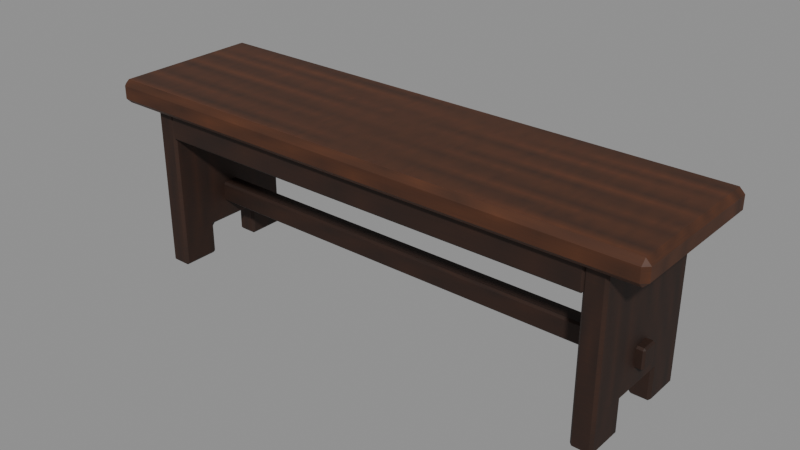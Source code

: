 # Source: bench.blend  (saved by Blender 5.2.45; exported with 4.5.12 LTS)
import bpy
from mathutils import Matrix  # noqa: F401  (used for matrix-valued properties, if any)

bpy.ops.wm.read_factory_settings(use_empty=True)
scene = bpy.context.scene
scene.name = 'Scene'

# ---- images (referenced by path relative to the original .blend; pixels are not part of the script)
import os
ASSET_DIR = os.environ.get("B2B_ASSET_DIR", "")  # directory of the original .blend (textures are referenced by path, not embedded)
HERE = os.path.dirname(os.path.abspath(__file__))  # packed textures are extracted next to this script under _unpacked/

def load_image(name, relpath, width, height, colorspace="sRGB"):
    """Load a texture the original file referenced (path relative to the .blend, or extracted next to this script)."""
    p = next((c for c in (os.path.join(HERE, relpath), os.path.join(ASSET_DIR, relpath)) if relpath and os.path.exists(c)), "")
    if p:
        img = bpy.data.images.load(p, check_existing=True)
        img.name = name
    else:  # same state as the original file: an image datablock whose file is absent (Cycles renders it pink)
        img = bpy.data.images.new(name, width, height)
        img.source = "FILE"
        img.filepath = "//" + (relpath or name)
    img.colorspace_settings.name = colorspace
    return img
img_bench_seat = load_image('bench_seat', '_unpacked/bench_seat.913cf92e.png', 512, 64, 'sRGB')
img_bench_leg = load_image('bench_leg', '_unpacked/bench_leg.d794b857.png', 512, 64, 'sRGB')

# ---- materials (node trees are filled in below, after node groups)
mat_benchseat = bpy.data.materials.new('BenchSeat')
mat_benchseat.diffuse_color = (1.0, 1.0, 1.0, 1.0)
mat_benchleg = bpy.data.materials.new('BenchLeg')
mat_benchleg.diffuse_color = (1.0, 1.0, 1.0, 1.0)

# ---- material node trees
mat_benchseat.use_nodes = True; mat_benchseat.node_tree.nodes.clear()
_N = mat_benchseat.node_tree.nodes; _L = mat_benchseat.node_tree.links
n0 = _N.new('ShaderNodeBsdfPrincipled'); n0.name = 'Principled BSDF'; n0.location = (-200, 100)
n0.inputs[2].default_value = 0.6
n0.inputs[10].default_value = 0.005
n0.inputs[20].default_value = 0.05
n1 = _N.new('ShaderNodeOutputMaterial'); n1.name = 'Material Output'; n1.location = (200, 100)
n2 = _N.new('ShaderNodeTexImage'); n2.name = 'Image Texture'; n2.location = (0, 0)
n2.image = img_bench_seat
_L.new(n0.outputs[0], n1.inputs[0])
_L.new(n2.outputs[0], n0.inputs[0])
n1.is_active_output = True
mat_benchleg.use_nodes = True; mat_benchleg.node_tree.nodes.clear()
_N = mat_benchleg.node_tree.nodes; _L = mat_benchleg.node_tree.links
n0 = _N.new('ShaderNodeBsdfPrincipled'); n0.name = 'Principled BSDF'; n0.location = (-200, 100)
n0.inputs[2].default_value = 0.7
n0.inputs[10].default_value = 0.005
n0.inputs[20].default_value = 0.05
n1 = _N.new('ShaderNodeOutputMaterial'); n1.name = 'Material Output'; n1.location = (200, 100)
n2 = _N.new('ShaderNodeTexImage'); n2.name = 'Image Texture'; n2.location = (0, 0)
n2.image = img_bench_leg
_L.new(n0.outputs[0], n1.inputs[0])
_L.new(n2.outputs[0], n0.inputs[0])
n1.is_active_output = True

# ---- meshes
me_cube = bpy.data.meshes.new('Cube')
me_cube.from_pydata([(-0.422, -0.112, -0.018), (-0.422, -0.12, -0.01), (-0.43, -0.112, -0.01), (-0.422, -0.12, 0.01), (-0.422, -0.112, 0.018), (-0.43, -0.112, 0.01), (-0.422, 0.112, -0.018), (-0.43, 0.112, -0.01), (-0.422, 0.12, -0.01), (-0.422, 0.112, 0.018), (-0.422, 0.12, 0.01), (-0.43, 0.112, 0.01), (0.422, -0.112, -0.018), (0.43, -0.112, -0.01), (0.422, -0.12, -0.01), (0.422, -0.112, 0.018), (0.422, -0.12, 0.01), (0.43, -0.112, 0.01), (0.422, 0.112, -0.018), (0.422, 0.12, -0.01), (0.43, 0.112, -0.01), (0.422, 0.112, 0.018), (0.43, 0.112, 0.01), (0.422, 0.12, 0.01)], [], [(0, 1, 2), (3, 4, 5), (6, 7, 8), (9, 10, 11), (12, 13, 14), (15, 16, 17), (18, 19, 20), (21, 22, 23), (6, 0, 2, 7), (1, 3, 5, 2), (4, 9, 11, 5), (10, 8, 7, 11), (18, 6, 8, 19), (9, 21, 23, 10), (22, 20, 19, 23), (12, 18, 20, 13), (21, 15, 17, 22), (16, 14, 13, 17), (0, 12, 14, 1), (15, 4, 3, 16), (6, 18, 12, 0), (2, 5, 11, 7), (14, 16, 3, 1), (21, 9, 4, 15), (8, 10, 23, 19), (20, 22, 17, 13)])
_uv = me_cube.uv_layers.new(name='UVMap')
_uv.uv.foreach_set('vector', [0.1273, 0.7417, 0.1273, 0.75, 0.125, 0.7417, 0.5694, 0.9977, 0.625, 0.9977, 0.5694, 1.0, 0.1273, 0.5083, 0.125, 0.5083, 0.1273, 0.5, 0.625, 0.2488, 0.5694, 0.2523, 0.5694, 0.2438, 0.3727, 0.7417, 0.4167, 0.7417, 0.4016, 0.7512, 0.6262, 0.747, 0.5694, 0.7523, 0.5694, 0.7437, 0.3727, 0.5083, 0.4016, 0.4988, 0.4167, 0.5083, 0.6262, 0.5057, 0.5694, 0.5083, 0.5694, 0.4983, 0.1273, 0.5083, 0.1273, 0.7417, 0.125, 0.7417, 0.125, 0.5083, 0.4306, 0.0, 0.5694, 0.0, 0.5694, 0.008333, 0.4306, 0.008333, 0.625, 0.008333, 0.625, 0.2488, 0.5694, 0.2438, 0.5694, 0.008333, 0.5694, 0.2523, 0.4306, 0.2523, 0.4306, 0.2417, 0.5694, 0.2438, 0.3727, 0.5083, 0.1273, 0.5083, 0.1273, 0.5, 0.4016, 0.4988, 0.625, 0.2488, 0.6262, 0.5057, 0.5694, 0.4983, 0.5694, 0.2523, 0.5694, 0.5083, 0.4167, 0.5083, 0.4016, 0.4988, 0.5694, 0.4983, 0.3727, 0.7417, 0.3727, 0.5083, 0.4167, 0.5083, 0.4167, 0.7417, 0.6262, 0.5057, 0.6262, 0.747, 0.5694, 0.7437, 0.5694, 0.5083, 0.5694, 0.7523, 0.4016, 0.7512, 0.4167, 0.7417, 0.5694, 0.7437, 0.1273, 0.7417, 0.3727, 0.7417, 0.4016, 0.7512, 0.1273, 0.75, 0.6262, 0.747, 0.625, 0.9977, 0.5694, 0.9977, 0.5694, 0.7523, 0.1273, 0.5083, 0.3727, 0.5083, 0.3727, 0.7417, 0.1273, 0.7417, 0.4306, 0.008333, 0.5694, 0.008333, 0.5694, 0.2438, 0.4306, 0.2417, 0.4016, 0.7512, 0.5694, 0.7523, 0.5694, 0.9977, 0.4306, 0.9977, 0.6262, 0.5057, 0.8727, 0.5083, 0.8727, 0.7417, 0.6262, 0.747, 0.4306, 0.2523, 0.5694, 0.2523, 0.5694, 0.4983, 0.4016, 0.4988, 0.4167, 0.5083, 0.5694, 0.5083, 0.5694, 0.7437, 0.4167, 0.7417])
me_cube.materials.append(mat_benchseat)
me_cube.update()
me_leg_1 = bpy.data.meshes.new('leg-1')
me_leg_1.from_pydata([(-0.372, 0.12, 0.004), (-0.372, 0.116, 0.0), (-0.376, 0.116, 0.004), (-0.372, 0.064, 0.0), (-0.372, 0.06, 0.004), (-0.376, 0.064, 0.004), (-0.372, 0.06, 0.046), (-0.372, 0.056, 0.05), (-0.376, 0.064, 0.054), (-0.372, -0.016, 0.05), (-0.372, -0.02, 0.046), (-0.376, -0.024, 0.054), (-0.372, -0.02, 0.004), (-0.372, -0.024, 0.0), (-0.376, -0.024, 0.004), (-0.372, -0.076, 0.0), (-0.372, -0.08, 0.004), (-0.376, -0.076, 0.004), (-0.372, -0.08, 0.252), (-0.372, -0.076, 0.256), (-0.376, -0.076, 0.252), (-0.372, 0.12, 0.252), (-0.376, 0.116, 0.252), (-0.372, 0.116, 0.256), (-0.348, 0.12, 0.004), (-0.344, 0.116, 0.004), (-0.348, 0.116, 0.0), (-0.348, 0.06, 0.004), (-0.348, 0.064, 0.0), (-0.344, 0.064, 0.004), (-0.348, 0.056, 0.05), (-0.348, 0.06, 0.046), (-0.344, 0.064, 0.054), (-0.348, -0.02, 0.046), (-0.348, -0.016, 0.05), (-0.344, -0.024, 0.054), (-0.348, -0.024, 0.0), (-0.348, -0.02, 0.004), (-0.344, -0.024, 0.004), (-0.348, -0.08, 0.004), (-0.348, -0.076, 0.0), (-0.344, -0.076, 0.004), (-0.348, -0.076, 0.256), (-0.348, -0.08, 0.252), (-0.344, -0.076, 0.252), (-0.348, 0.12, 0.252), (-0.348, 0.116, 0.256), (-0.344, 0.116, 0.252), (0.348, 0.12, 0.004), (0.348, 0.116, 0.0), (0.344, 0.116, 0.004), (0.348, 0.064, 0.0), (0.348, 0.06, 0.004), (0.344, 0.064, 0.004), (0.348, 0.06, 0.046), (0.348, 0.056, 0.05), (0.344, 0.064, 0.054), (0.348, -0.016, 0.05), (0.348, -0.02, 0.046), (0.344, -0.024, 0.054), (0.348, -0.02, 0.004), (0.348, -0.024, 0.0), (0.344, -0.024, 0.004), (0.348, -0.076, 0.0), (0.348, -0.08, 0.004), (0.344, -0.076, 0.004), (0.348, -0.08, 0.252), (0.348, -0.076, 0.256), (0.344, -0.076, 0.252), (0.348, 0.12, 0.252), (0.344, 0.116, 0.252), (0.348, 0.116, 0.256), (0.372, 0.12, 0.004), (0.376, 0.116, 0.004), (0.372, 0.116, 0.0), (0.372, 0.06, 0.004), (0.372, 0.064, 0.0), (0.376, 0.064, 0.004), (0.372, 0.056, 0.05), (0.372, 0.06, 0.046), (0.376, 0.064, 0.054), (0.372, -0.02, 0.046), (0.372, -0.016, 0.05), (0.376, -0.024, 0.054), (0.372, -0.024, 0.0), (0.372, -0.02, 0.004), (0.376, -0.024, 0.004), (0.372, -0.08, 0.004), (0.372, -0.076, 0.0), (0.376, -0.076, 0.004), (0.372, -0.076, 0.256), (0.372, -0.08, 0.252), (0.376, -0.076, 0.252), (0.372, 0.12, 0.252), (0.372, 0.116, 0.256), (0.376, 0.116, 0.252), (-0.343, 0.102, 0.211), (-0.343, 0.099, 0.214), (-0.346, 0.102, 0.214), (-0.343, 0.099, 0.253), (-0.343, 0.102, 0.256), (-0.346, 0.102, 0.253), (-0.343, 0.118, 0.211), (-0.346, 0.118, 0.214), (-0.343, 0.121, 0.214), (-0.343, 0.118, 0.256), (-0.343, 0.121, 0.253), (-0.346, 0.118, 0.253), (0.343, 0.102, 0.211), (0.346, 0.102, 0.214), (0.343, 0.099, 0.214), (0.343, 0.102, 0.256), (0.343, 0.099, 0.253), (0.346, 0.102, 0.253), (0.343, 0.118, 0.211), (0.343, 0.121, 0.214), (0.346, 0.118, 0.214), (0.343, 0.118, 0.256), (0.346, 0.118, 0.253), (0.343, 0.121, 0.253), (-0.343, -0.078, 0.211), (-0.343, -0.081, 0.214), (-0.346, -0.078, 0.214), (-0.343, -0.081, 0.253), (-0.343, -0.078, 0.256), (-0.346, -0.078, 0.253), (-0.343, -0.062, 0.211), (-0.346, -0.062, 0.214), (-0.343, -0.059, 0.214), (-0.343, -0.062, 0.256), (-0.343, -0.059, 0.253), (-0.346, -0.062, 0.253), (0.343, -0.078, 0.211), (0.346, -0.078, 0.214), (0.343, -0.081, 0.214), (0.343, -0.078, 0.256), (0.343, -0.081, 0.253), (0.346, -0.078, 0.253), (0.343, -0.062, 0.211), (0.343, -0.059, 0.214), (0.346, -0.062, 0.214), (0.343, -0.062, 0.256), (0.346, -0.062, 0.253), (0.343, -0.059, 0.253), (-0.385, 0.009, 0.08), (-0.385, 0.006, 0.083), (-0.388, 0.009, 0.083), (-0.385, 0.006, 0.109), (-0.385, 0.009, 0.112), (-0.388, 0.009, 0.109), (-0.385, 0.031, 0.08), (-0.388, 0.031, 0.083), (-0.385, 0.034, 0.083), (-0.385, 0.031, 0.112), (-0.385, 0.034, 0.109), (-0.388, 0.031, 0.109), (0.385, 0.009, 0.08), (0.388, 0.009, 0.083), (0.385, 0.006, 0.083), (0.385, 0.009, 0.112), (0.385, 0.006, 0.109), (0.388, 0.009, 0.109), (0.385, 0.031, 0.08), (0.385, 0.034, 0.083), (0.388, 0.031, 0.083), (0.385, 0.031, 0.112), (0.388, 0.031, 0.109), (0.385, 0.034, 0.109)], [], [(0, 1, 2), (3, 4, 5), (6, 7, 8), (9, 10, 11), (12, 13, 14), (15, 16, 17), (18, 19, 20), (21, 22, 23), (24, 25, 26), (27, 28, 29), (30, 31, 32), (33, 34, 35), (36, 37, 38), (39, 40, 41), (42, 43, 44), (45, 46, 47), (21, 0, 2, 22), (1, 3, 5, 2), (4, 6, 8, 5), (7, 9, 11, 8), (10, 12, 14, 11), (13, 15, 17, 14), (16, 18, 20, 17), (19, 23, 22, 20), (24, 45, 47, 25), (46, 42, 44, 47), (43, 39, 41, 44), (40, 36, 38, 41), (37, 33, 35, 38), (34, 30, 32, 35), (31, 27, 29, 32), (28, 26, 25, 29), (26, 1, 0, 24), (3, 28, 27, 4), (6, 31, 30, 7), (9, 34, 33, 10), (12, 37, 36, 13), (15, 40, 39, 16), (18, 43, 42, 19), (23, 46, 45, 21), (21, 45, 24, 0), (2, 5, 8, 11, 14, 17, 20, 22), (1, 26, 28, 3), (4, 27, 31, 6), (7, 30, 34, 9), (10, 33, 37, 12), (13, 36, 40, 15), (16, 39, 43, 18), (19, 42, 46, 23), (47, 44, 41, 38, 35, 32, 29, 25), (48, 49, 50), (51, 52, 53), (54, 55, 56), (57, 58, 59), (60, 61, 62), (63, 64, 65), (66, 67, 68), (69, 70, 71), (72, 73, 74), (75, 76, 77), (78, 79, 80), (81, 82, 83), (84, 85, 86), (87, 88, 89), (90, 91, 92), (93, 94, 95), (69, 48, 50, 70), (49, 51, 53, 50), (52, 54, 56, 53), (55, 57, 59, 56), (58, 60, 62, 59), (61, 63, 65, 62), (64, 66, 68, 65), (67, 71, 70, 68), (72, 93, 95, 73), (94, 90, 92, 95), (91, 87, 89, 92), (88, 84, 86, 89), (85, 81, 83, 86), (82, 78, 80, 83), (79, 75, 77, 80), (76, 74, 73, 77), (74, 49, 48, 72), (51, 76, 75, 52), (54, 79, 78, 55), (57, 82, 81, 58), (60, 85, 84, 61), (63, 88, 87, 64), (66, 91, 90, 67), (71, 94, 93, 69), (69, 93, 72, 48), (50, 53, 56, 59, 62, 65, 68, 70), (49, 74, 76, 51), (52, 75, 79, 54), (55, 78, 82, 57), (58, 81, 85, 60), (61, 84, 88, 63), (64, 87, 91, 66), (67, 90, 94, 71), (95, 92, 89, 86, 83, 80, 77, 73), (96, 97, 98), (99, 100, 101), (102, 103, 104), (105, 106, 107), (108, 109, 110), (111, 112, 113), (114, 115, 116), (117, 118, 119), (102, 96, 98, 103), (97, 99, 101, 98), (100, 105, 107, 101), (106, 104, 103, 107), (114, 102, 104, 115), (105, 117, 119, 106), (118, 116, 115, 119), (108, 114, 116, 109), (117, 111, 113, 118), (112, 110, 109, 113), (96, 108, 110, 97), (111, 100, 99, 112), (102, 114, 108, 96), (98, 101, 107, 103), (110, 112, 99, 97), (117, 105, 100, 111), (104, 106, 119, 115), (116, 118, 113, 109), (120, 121, 122), (123, 124, 125), (126, 127, 128), (129, 130, 131), (132, 133, 134), (135, 136, 137), (138, 139, 140), (141, 142, 143), (126, 120, 122, 127), (121, 123, 125, 122), (124, 129, 131, 125), (130, 128, 127, 131), (138, 126, 128, 139), (129, 141, 143, 130), (142, 140, 139, 143), (132, 138, 140, 133), (141, 135, 137, 142), (136, 134, 133, 137), (120, 132, 134, 121), (135, 124, 123, 136), (126, 138, 132, 120), (122, 125, 131, 127), (134, 136, 123, 121), (141, 129, 124, 135), (128, 130, 143, 139), (140, 142, 137, 133), (144, 145, 146), (147, 148, 149), (150, 151, 152), (153, 154, 155), (156, 157, 158), (159, 160, 161), (162, 163, 164), (165, 166, 167), (150, 144, 146, 151), (145, 147, 149, 146), (148, 153, 155, 149), (154, 152, 151, 155), (162, 150, 152, 163), (153, 165, 167, 154), (166, 164, 163, 167), (156, 162, 164, 157), (165, 159, 161, 166), (160, 158, 157, 161), (144, 156, 158, 145), (159, 148, 147, 160), (150, 162, 156, 144), (146, 149, 155, 151), (158, 160, 147, 145), (165, 153, 148, 159), (152, 154, 167, 163), (164, 166, 161, 157)])
_uv = me_leg_1.uv_layers.new(name='UVMap')
_uv.uv.foreach_set('vector', [0.006, -0.18, 0.0, -0.174, 0.006, -0.174, 0.0, -0.096, 0.006, -0.09, 0.006, -0.096, 0.069, -0.09, 0.075, -0.084, 0.081, -0.096, 0.075, 0.024, 0.069, 0.03, 0.081, 0.036, 0.006, 0.03, 0.0, 0.036, 0.006, 0.036, 0.0, 0.114, 0.006, 0.12, 0.006, 0.114, 0.378, 0.12, 0.384, 0.114, 0.378, 0.114, 0.378, -0.18, 0.378, -0.174, 0.384, -0.174, 0.006, -0.18, 0.006, -0.174, 0.0, -0.174, 0.006, -0.09, 0.0, -0.096, 0.006, -0.096, 0.075, -0.084, 0.069, -0.09, 0.081, -0.096, 0.069, 0.03, 0.075, 0.024, 0.081, 0.036, 0.0, 0.036, 0.006, 0.03, 0.006, 0.036, 0.006, 0.12, 0.0, 0.114, 0.006, 0.114, 0.384, 0.114, 0.378, 0.12, 0.378, 0.114, 0.378, -0.18, 0.384, -0.174, 0.378, -0.174, 0.378, -0.18, 0.006, -0.18, 0.006, -0.174, 0.378, -0.174, 0.0, -0.174, 0.0, -0.096, 0.006, -0.096, 0.006, -0.174, 0.006, -0.09, 0.069, -0.09, 0.081, -0.096, 0.006, -0.096, 0.075, -0.084, 0.075, 0.024, 0.081, 0.036, 0.081, -0.096, 0.069, 0.03, 0.006, 0.03, 0.006, 0.036, 0.081, 0.036, 0.0, 0.036, 0.0, 0.114, 0.006, 0.114, 0.006, 0.036, 0.006, 0.12, 0.378, 0.12, 0.378, 0.114, 0.006, 0.114, 0.384, 0.114, 0.384, -0.174, 0.378, -0.174, 0.378, 0.114, 0.006, -0.18, 0.378, -0.18, 0.378, -0.174, 0.006, -0.174, 0.384, -0.174, 0.384, 0.114, 0.378, 0.114, 0.378, -0.174, 0.378, 0.12, 0.006, 0.12, 0.006, 0.114, 0.378, 0.114, 0.0, 0.114, 0.0, 0.036, 0.006, 0.036, 0.006, 0.114, 0.006, 0.03, 0.069, 0.03, 0.081, 0.036, 0.006, 0.036, 0.075, 0.024, 0.075, -0.084, 0.081, -0.096, 0.081, 0.036, 0.069, -0.09, 0.006, -0.09, 0.006, -0.096, 0.081, -0.096, 0.0, -0.096, 0.0, -0.174, 0.006, -0.174, 0.006, -0.096, 0.0, -0.522, 0.0, -0.558, 0.006, -0.558, 0.006, -0.522, 0.0, -0.558, 0.0, -0.522, 0.006, -0.522, 0.006, -0.558, 0.069, -0.558, 0.069, -0.522, 0.075, -0.522, 0.075, -0.558, 0.075, -0.558, 0.075, -0.522, 0.069, -0.522, 0.069, -0.558, 0.006, -0.558, 0.006, -0.522, 0.0, -0.522, 0.0, -0.558, 0.0, -0.558, 0.0, -0.522, 0.006, -0.522, 0.006, -0.558, 0.378, -0.558, 0.378, -0.522, 0.384, -0.522, 0.384, -0.558, 0.384, -0.558, 0.384, -0.522, 0.378, -0.522, 0.378, -0.558, 0.378, -0.558, 0.378, -0.522, 0.006, -0.522, 0.006, -0.558, 0.006, -0.174, 0.006, -0.096, 0.081, -0.096, 0.081, 0.036, 0.006, 0.036, 0.006, 0.114, 0.378, 0.114, 0.378, -0.174, 0.0, -0.558, 0.0, -0.522, 0.0, -0.522, 0.0, -0.558, 0.006, -0.558, 0.006, -0.522, 0.069, -0.522, 0.069, -0.558, 0.075, -0.558, 0.075, -0.522, 0.075, -0.522, 0.075, -0.558, 0.069, -0.558, 0.069, -0.522, 0.006, -0.522, 0.006, -0.558, 0.0, -0.558, 0.0, -0.522, 0.0, -0.522, 0.0, -0.558, 0.006, -0.558, 0.006, -0.522, 0.378, -0.522, 0.378, -0.558, 0.384, -0.558, 0.384, -0.522, 0.384, -0.522, 0.384, -0.558, 0.378, -0.174, 0.378, 0.114, 0.006, 0.114, 0.006, 0.036, 0.081, 0.036, 0.081, -0.096, 0.006, -0.096, 0.006, -0.174, 0.006, -0.18, 0.0, -0.174, 0.006, -0.174, 0.0, -0.096, 0.006, -0.09, 0.006, -0.096, 0.069, -0.09, 0.075, -0.084, 0.081, -0.096, 0.075, 0.024, 0.069, 0.03, 0.081, 0.036, 0.006, 0.03, 0.0, 0.036, 0.006, 0.036, 0.0, 0.114, 0.006, 0.12, 0.006, 0.114, 0.378, 0.12, 0.384, 0.114, 0.378, 0.114, 0.378, -0.18, 0.378, -0.174, 0.384, -0.174, 0.006, -0.18, 0.006, -0.174, 0.0, -0.174, 0.006, -0.09, 0.0, -0.096, 0.006, -0.096, 0.075, -0.084, 0.069, -0.09, 0.081, -0.096, 0.069, 0.03, 0.075, 0.024, 0.081, 0.036, 0.0, 0.036, 0.006, 0.03, 0.006, 0.036, 0.006, 0.12, 0.0, 0.114, 0.006, 0.114, 0.384, 0.114, 0.378, 0.12, 0.378, 0.114, 0.378, -0.18, 0.384, -0.174, 0.378, -0.174, 0.378, -0.18, 0.006, -0.18, 0.006, -0.174, 0.378, -0.174, 0.0, -0.174, 0.0, -0.096, 0.006, -0.096, 0.006, -0.174, 0.006, -0.09, 0.069, -0.09, 0.081, -0.096, 0.006, -0.096, 0.075, -0.084, 0.075, 0.024, 0.081, 0.036, 0.081, -0.096, 0.069, 0.03, 0.006, 0.03, 0.006, 0.036, 0.081, 0.036, 0.0, 0.036, 0.0, 0.114, 0.006, 0.114, 0.006, 0.036, 0.006, 0.12, 0.378, 0.12, 0.378, 0.114, 0.006, 0.114, 0.384, 0.114, 0.384, -0.174, 0.378, -0.174, 0.378, 0.114, 0.006, -0.18, 0.378, -0.18, 0.378, -0.174, 0.006, -0.174, 0.384, -0.174, 0.384, 0.114, 0.378, 0.114, 0.378, -0.174, 0.378, 0.12, 0.006, 0.12, 0.006, 0.114, 0.378, 0.114, 0.0, 0.114, 0.0, 0.036, 0.006, 0.036, 0.006, 0.114, 0.006, 0.03, 0.069, 0.03, 0.081, 0.036, 0.006, 0.036, 0.075, 0.024, 0.075, -0.084, 0.081, -0.096, 0.081, 0.036, 0.069, -0.09, 0.006, -0.09, 0.006, -0.096, 0.081, -0.096, 0.0, -0.096, 0.0, -0.174, 0.006, -0.174, 0.006, -0.096, 0.0, 0.558, 0.0, 0.522, 0.006, 0.522, 0.006, 0.558, 0.0, 0.522, 0.0, 0.558, 0.006, 0.558, 0.006, 0.522, 0.069, 0.522, 0.069, 0.558, 0.075, 0.558, 0.075, 0.522, 0.075, 0.522, 0.075, 0.558, 0.069, 0.558, 0.069, 0.522, 0.006, 0.522, 0.006, 0.558, 0.0, 0.558, 0.0, 0.522, 0.0, 0.522, 0.0, 0.558, 0.006, 0.558, 0.006, 0.522, 0.378, 0.522, 0.378, 0.558, 0.384, 0.558, 0.384, 0.522, 0.384, 0.522, 0.384, 0.558, 0.378, 0.558, 0.378, 0.522, 0.378, 0.522, 0.378, 0.558, 0.006, 0.558, 0.006, 0.522, 0.006, -0.174, 0.006, -0.096, 0.081, -0.096, 0.081, 0.036, 0.006, 0.036, 0.006, 0.114, 0.378, 0.114, 0.378, -0.174, 0.0, 0.522, 0.0, 0.558, 0.0, 0.558, 0.0, 0.522, 0.006, 0.522, 0.006, 0.558, 0.069, 0.558, 0.069, 0.522, 0.075, 0.522, 0.075, 0.558, 0.075, 0.558, 0.075, 0.522, 0.069, 0.522, 0.069, 0.558, 0.006, 0.558, 0.006, 0.522, 0.0, 0.522, 0.0, 0.558, 0.0, 0.558, 0.0, 0.522, 0.006, 0.522, 0.006, 0.558, 0.378, 0.558, 0.378, 0.522, 0.384, 0.522, 0.384, 0.558, 0.384, 0.558, 0.384, 0.522, 0.378, -0.174, 0.378, 0.114, 0.006, 0.114, 0.006, 0.036, 0.081, 0.036, 0.081, -0.096, 0.006, -0.096, 0.006, -0.174, 0.1261, 0.7159, 0.1261, 0.75, 0.125, 0.7159, 0.6083, 0.9989, 0.625, 0.9989, 0.6083, 1.0, 0.1261, 0.5341, 0.125, 0.5341, 0.1261, 0.5, 0.625, 0.2394, 0.6083, 0.2511, 0.6083, 0.2244, 0.3739, 0.7159, 0.3875, 0.7159, 0.3828, 0.7505, 0.6255, 0.7335, 0.6083, 0.7511, 0.6083, 0.7244, 0.3739, 0.5341, 0.3828, 0.4995, 0.3875, 0.5341, 0.6255, 0.5253, 0.6083, 0.5341, 0.6083, 0.4992, 0.1261, 0.5341, 0.1261, 0.7159, 0.125, 0.7159, 0.125, 0.5341, 0.3917, 0.0, 0.6083, 0.0, 0.6083, 0.03409, 0.3917, 0.03409, 0.625, 0.03409, 0.625, 0.2394, 0.6083, 0.2244, 0.6083, 0.03409, 0.6083, 0.2511, 0.3917, 0.2511, 0.3917, 0.2159, 0.6083, 0.2244, 0.3739, 0.5341, 0.1261, 0.5341, 0.1261, 0.5, 0.3828, 0.4995, 0.625, 0.2394, 0.6255, 0.5253, 0.6083, 0.4992, 0.6083, 0.2511, 0.6083, 0.5341, 0.3875, 0.5341, 0.3828, 0.4995, 0.6083, 0.4992, 0.3739, 0.7159, 0.3739, 0.5341, 0.3875, 0.5341, 0.3875, 0.7159, 0.6255, 0.5253, 0.6255, 0.7335, 0.6083, 0.7244, 0.6083, 0.5341, 0.6083, 0.7511, 0.3828, 0.7505, 0.3875, 0.7159, 0.6083, 0.7244, 0.1261, 0.7159, 0.3739, 0.7159, 0.3828, 0.7505, 0.1261, 0.75, 0.6255, 0.7335, 0.625, 0.9989, 0.6083, 0.9989, 0.6083, 0.7511, 0.1261, 0.5341, 0.3739, 0.5341, 0.3739, 0.7159, 0.1261, 0.7159, 0.3917, 0.03409, 0.6083, 0.03409, 0.6083, 0.2244, 0.3917, 0.2159, 0.3828, 0.7505, 0.6083, 0.7511, 0.6083, 0.9989, 0.3917, 0.9989, 0.6255, 0.5253, 0.8739, 0.5341, 0.8739, 0.7159, 0.6255, 0.7335, 0.3917, 0.2511, 0.6083, 0.2511, 0.6083, 0.4992, 0.3828, 0.4995, 0.3875, 0.5341, 0.6083, 0.5341, 0.6083, 0.7244, 0.3875, 0.7159, 0.1261, 0.7159, 0.1261, 0.75, 0.125, 0.7159, 0.6083, 0.9989, 0.625, 0.9989, 0.6083, 1.0, 0.1261, 0.5341, 0.125, 0.5341, 0.1261, 0.5, 0.625, 0.2394, 0.6083, 0.2511, 0.6083, 0.2244, 0.3739, 0.7159, 0.3875, 0.7159, 0.3828, 0.7505, 0.6255, 0.7335, 0.6083, 0.7511, 0.6083, 0.7244, 0.3739, 0.5341, 0.3828, 0.4995, 0.3875, 0.5341, 0.6255, 0.5253, 0.6083, 0.5341, 0.6083, 0.4992, 0.1261, 0.5341, 0.1261, 0.7159, 0.125, 0.7159, 0.125, 0.5341, 0.3917, 0.0, 0.6083, 0.0, 0.6083, 0.03409, 0.3917, 0.03409, 0.625, 0.03409, 0.625, 0.2394, 0.6083, 0.2244, 0.6083, 0.03409, 0.6083, 0.2511, 0.3917, 0.2511, 0.3917, 0.2159, 0.6083, 0.2244, 0.3739, 0.5341, 0.1261, 0.5341, 0.1261, 0.5, 0.3828, 0.4995, 0.625, 0.2394, 0.6255, 0.5253, 0.6083, 0.4992, 0.6083, 0.2511, 0.6083, 0.5341, 0.3875, 0.5341, 0.3828, 0.4995, 0.6083, 0.4992, 0.3739, 0.7159, 0.3739, 0.5341, 0.3875, 0.5341, 0.3875, 0.7159, 0.6255, 0.5253, 0.6255, 0.7335, 0.6083, 0.7244, 0.6083, 0.5341, 0.6083, 0.7511, 0.3828, 0.7505, 0.3875, 0.7159, 0.6083, 0.7244, 0.1261, 0.7159, 0.3739, 0.7159, 0.3828, 0.7505, 0.1261, 0.75, 0.6255, 0.7335, 0.625, 0.9989, 0.6083, 0.9989, 0.6083, 0.7511, 0.1261, 0.5341, 0.3739, 0.5341, 0.3739, 0.7159, 0.1261, 0.7159, 0.3917, 0.03409, 0.6083, 0.03409, 0.6083, 0.2244, 0.3917, 0.2159, 0.3828, 0.7505, 0.6083, 0.7511, 0.6083, 0.9989, 0.3917, 0.9989, 0.6255, 0.5253, 0.8739, 0.5341, 0.8739, 0.7159, 0.6255, 0.7335, 0.3917, 0.2511, 0.6083, 0.2511, 0.6083, 0.4992, 0.3828, 0.4995, 0.3875, 0.5341, 0.6083, 0.5341, 0.6083, 0.7244, 0.3875, 0.7159, 0.126, 0.7232, 0.126, 0.75, 0.125, 0.7232, 0.6016, 0.999, 0.625, 0.999, 0.6016, 1.0, 0.126, 0.5268, 0.125, 0.5268, 0.126, 0.5, 0.625, 0.2417, 0.6016, 0.251, 0.6016, 0.2299, 0.374, 0.7232, 0.3926, 0.7232, 0.3862, 0.7505, 0.6255, 0.7371, 0.6016, 0.751, 0.6016, 0.7299, 0.374, 0.5268, 0.3862, 0.4995, 0.3926, 0.5268, 0.6255, 0.5198, 0.6016, 0.5268, 0.6016, 0.4993, 0.126, 0.5268, 0.126, 0.7232, 0.125, 0.7232, 0.125, 0.5268, 0.3984, 0.0, 0.6016, 0.0, 0.6016, 0.02679, 0.3984, 0.02679, 0.625, 0.02679, 0.625, 0.2417, 0.6016, 0.2299, 0.6016, 0.02679, 0.6016, 0.251, 0.3984, 0.251, 0.3984, 0.2232, 0.6016, 0.2299, 0.374, 0.5268, 0.126, 0.5268, 0.126, 0.5, 0.3862, 0.4995, 0.625, 0.2417, 0.6255, 0.5198, 0.6016, 0.4993, 0.6016, 0.251, 0.6016, 0.5268, 0.3926, 0.5268, 0.3862, 0.4995, 0.6016, 0.4993, 0.374, 0.7232, 0.374, 0.5268, 0.3926, 0.5268, 0.3926, 0.7232, 0.6255, 0.5198, 0.6255, 0.7371, 0.6016, 0.7299, 0.6016, 0.5268, 0.6016, 0.751, 0.3862, 0.7505, 0.3926, 0.7232, 0.6016, 0.7299, 0.126, 0.7232, 0.374, 0.7232, 0.3862, 0.7505, 0.126, 0.75, 0.6255, 0.7371, 0.625, 0.999, 0.6016, 0.999, 0.6016, 0.751, 0.126, 0.5268, 0.374, 0.5268, 0.374, 0.7232, 0.126, 0.7232, 0.3984, 0.02679, 0.6016, 0.02679, 0.6016, 0.2299, 0.3984, 0.2232, 0.3862, 0.7505, 0.6016, 0.751, 0.6016, 0.999, 0.3984, 0.999, 0.6255, 0.5198, 0.874, 0.5268, 0.874, 0.7232, 0.6255, 0.7371, 0.3984, 0.251, 0.6016, 0.251, 0.6016, 0.4993, 0.3862, 0.4995, 0.3926, 0.5268, 0.6016, 0.5268, 0.6016, 0.7299, 0.3926, 0.7232])
me_leg_1.materials.append(mat_benchleg)
me_leg_1.update()

# ---- objects
ob_benchseat = bpy.data.objects.new('BenchSeat', me_cube)
ob_benchlegs = bpy.data.objects.new('BenchLegs', me_leg_1)
ob_bench = bpy.data.objects.new('Bench', None)

# ---- transforms, parenting, visibility, modifiers, constraints
ob_benchseat.parent = ob_bench
ob_benchseat.location = (0.0, 0.02, 0.272)
ob_benchlegs.parent = ob_bench
ob_benchlegs.location = (0.0, 0.0, 0.0)
ob_bench.location = (0.0, 0.0, 0.0)

# ---- collection membership
scene.collection.objects.link(ob_benchseat)
scene.collection.objects.link(ob_benchlegs)
scene.collection.objects.link(ob_bench)

# ---- scene / render settings (as saved in the file)
scene.frame_start = 1; scene.frame_end = 250; scene.frame_set(1)
scene.render.engine = 'BLENDER_EEVEE_NEXT'
scene.render.bake_bias = 0.0
scene.render.bake_samples = 0
scene.render.compositor_device = 'GPU'
scene.eevee.use_volume_custom_range = False
scene.eevee.fast_gi_thickness_near = 0.1
scene.eevee.fast_gi_thickness_far = 0.0
scene.eevee.ray_tracing_options.screen_trace_thickness = 0.1
bpy.context.view_layer.update()

# ---- added for rendering (the .blend has no active camera and no usable light): camera, sun + grey world if the file has none
cam_auto = bpy.data.cameras.new('AutoCamera')
cam_auto.lens = 50.0
cam_auto.sensor_width = 36.0
cam_auto.clip_end = 1000.0
ob_auto_camera = bpy.data.objects.new('AutoCamera', cam_auto)
scene.collection.objects.link(ob_auto_camera)
ob_auto_camera.location = (0.868578, -1.02229, 0.839863)
ob_auto_camera.rotation_euler = (1.09748, -7.21219e-08, 0.694738)
scene.camera = ob_auto_camera
light_auto_sun = bpy.data.lights.new('AutoSun', 'SUN')
light_auto_sun.energy = 3.0
light_auto_sun.angle = 0.0523599
ob_auto_sun = bpy.data.objects.new('AutoSun', light_auto_sun)
scene.collection.objects.link(ob_auto_sun)
ob_auto_sun.rotation_euler = (0.872665, 0.174533, 0.523599)
if scene.world is None:
    world_auto = bpy.data.worlds.new('AutoWorld')
    world_auto.color = (0.3, 0.3, 0.3)
    scene.world = world_auto
bpy.context.view_layer.update()
